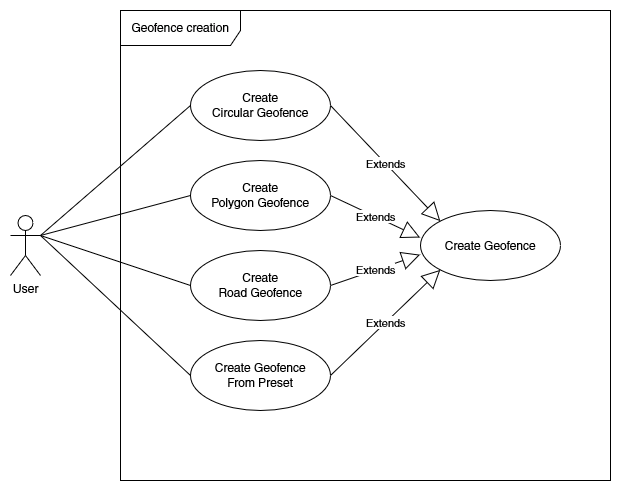

The diagram above was exported from draw.io. Its source (the exported page's mxGraphModel, read from the mxfile embedded in the PNG):
<mxGraphModel dx="3671" dy="1474" grid="1" gridSize="10" guides="1" tooltips="1" connect="1" arrows="1" fold="1" page="1" pageScale="1" pageWidth="827" pageHeight="1169" math="0" shadow="0">
  <root>
    <mxCell id="0" />
    <mxCell id="1" parent="0" />
    <mxCell id="newUyBGds45_pQZBAZLp-2" value="User" style="shape=umlActor;verticalLabelPosition=bottom;verticalAlign=top;html=1;" parent="1" vertex="1">
      <mxGeometry x="-710" y="575" width="30" height="60" as="geometry" />
    </mxCell>
    <mxCell id="newUyBGds45_pQZBAZLp-3" value="Create Geofence" style="ellipse;whiteSpace=wrap;html=1;" parent="1" vertex="1">
      <mxGeometry x="-300" y="570" width="140" height="70" as="geometry" />
    </mxCell>
    <mxCell id="hTBgJviE7DZUuY1H24xH-5" style="rounded=0;orthogonalLoop=1;jettySize=auto;html=1;exitX=0;exitY=0.5;exitDx=0;exitDy=0;entryX=1;entryY=0.3333333333333333;entryDx=0;entryDy=0;entryPerimeter=0;elbow=vertical;endArrow=none;endFill=0;" parent="1" source="newUyBGds45_pQZBAZLp-4" target="newUyBGds45_pQZBAZLp-2" edge="1">
      <mxGeometry relative="1" as="geometry" />
    </mxCell>
    <mxCell id="newUyBGds45_pQZBAZLp-4" value="&lt;div&gt;Create&lt;/div&gt;&lt;div&gt;Circular Geofence&lt;/div&gt;" style="ellipse;whiteSpace=wrap;html=1;" parent="1" vertex="1">
      <mxGeometry x="-530" y="430" width="140" height="70" as="geometry" />
    </mxCell>
    <mxCell id="hTBgJviE7DZUuY1H24xH-8" style="edgeStyle=none;rounded=0;orthogonalLoop=1;jettySize=auto;html=1;exitX=0;exitY=0.5;exitDx=0;exitDy=0;endArrow=none;endFill=0;elbow=vertical;entryX=1;entryY=0.3333333333333333;entryDx=0;entryDy=0;entryPerimeter=0;" parent="1" source="newUyBGds45_pQZBAZLp-7" target="newUyBGds45_pQZBAZLp-2" edge="1">
      <mxGeometry relative="1" as="geometry">
        <mxPoint x="-620" y="660" as="targetPoint" />
      </mxGeometry>
    </mxCell>
    <mxCell id="newUyBGds45_pQZBAZLp-7" value="&lt;div&gt;Create&lt;/div&gt;&lt;div&gt;Road Geofence&lt;/div&gt;" style="ellipse;whiteSpace=wrap;html=1;" parent="1" vertex="1">
      <mxGeometry x="-530" y="610" width="140" height="70" as="geometry" />
    </mxCell>
    <mxCell id="hTBgJviE7DZUuY1H24xH-9" style="edgeStyle=none;rounded=0;orthogonalLoop=1;jettySize=auto;html=1;exitX=0;exitY=0.5;exitDx=0;exitDy=0;entryX=1;entryY=0.3333333333333333;entryDx=0;entryDy=0;entryPerimeter=0;endArrow=none;endFill=0;elbow=vertical;" parent="1" source="newUyBGds45_pQZBAZLp-8" target="newUyBGds45_pQZBAZLp-2" edge="1">
      <mxGeometry relative="1" as="geometry" />
    </mxCell>
    <mxCell id="newUyBGds45_pQZBAZLp-8" value="&lt;div&gt;Create Geofence&lt;/div&gt;&lt;div&gt;From Preset&lt;br&gt;&lt;/div&gt;" style="ellipse;whiteSpace=wrap;html=1;" parent="1" vertex="1">
      <mxGeometry x="-530" y="700" width="140" height="70" as="geometry" />
    </mxCell>
    <mxCell id="newUyBGds45_pQZBAZLp-9" value="Extends" style="endArrow=block;endSize=16;endFill=0;html=1;rounded=0;exitX=1;exitY=0.5;exitDx=0;exitDy=0;entryX=0;entryY=0;entryDx=0;entryDy=0;" parent="1" source="newUyBGds45_pQZBAZLp-4" target="newUyBGds45_pQZBAZLp-3" edge="1">
      <mxGeometry width="160" relative="1" as="geometry">
        <mxPoint x="-230" y="490" as="sourcePoint" />
        <mxPoint x="-70" y="490" as="targetPoint" />
      </mxGeometry>
    </mxCell>
    <mxCell id="hTBgJviE7DZUuY1H24xH-7" style="edgeStyle=none;rounded=0;orthogonalLoop=1;jettySize=auto;html=1;exitX=0;exitY=0.5;exitDx=0;exitDy=0;entryX=1;entryY=0.3333333333333333;entryDx=0;entryDy=0;entryPerimeter=0;endArrow=none;endFill=0;elbow=vertical;" parent="1" source="newUyBGds45_pQZBAZLp-6" target="newUyBGds45_pQZBAZLp-2" edge="1">
      <mxGeometry relative="1" as="geometry" />
    </mxCell>
    <mxCell id="newUyBGds45_pQZBAZLp-6" value="&lt;div&gt;Create&lt;/div&gt;&lt;div&gt;Polygon Geofence&lt;/div&gt;" style="ellipse;whiteSpace=wrap;html=1;" parent="1" vertex="1">
      <mxGeometry x="-530" y="520" width="140" height="70" as="geometry" />
    </mxCell>
    <mxCell id="hTBgJviE7DZUuY1H24xH-2" value="Extends" style="endArrow=block;endSize=16;endFill=0;html=1;rounded=0;exitX=1;exitY=0.5;exitDx=0;exitDy=0;entryX=-0.003;entryY=0.386;entryDx=0;entryDy=0;entryPerimeter=0;" parent="1" source="newUyBGds45_pQZBAZLp-6" target="newUyBGds45_pQZBAZLp-3" edge="1">
      <mxGeometry width="160" relative="1" as="geometry">
        <mxPoint x="-380" y="455" as="sourcePoint" />
        <mxPoint x="-220" y="530" as="targetPoint" />
      </mxGeometry>
    </mxCell>
    <mxCell id="hTBgJviE7DZUuY1H24xH-3" value="Extends" style="endArrow=block;endSize=16;endFill=0;html=1;rounded=0;exitX=1;exitY=0.5;exitDx=0;exitDy=0;entryX=-0.003;entryY=0.631;entryDx=0;entryDy=0;entryPerimeter=0;" parent="1" source="newUyBGds45_pQZBAZLp-7" target="newUyBGds45_pQZBAZLp-3" edge="1">
      <mxGeometry width="160" relative="1" as="geometry">
        <mxPoint x="-380" y="565" as="sourcePoint" />
        <mxPoint x="-290" y="615" as="targetPoint" />
      </mxGeometry>
    </mxCell>
    <mxCell id="hTBgJviE7DZUuY1H24xH-4" value="Extends" style="endArrow=block;endSize=16;endFill=0;html=1;rounded=0;exitX=1;exitY=0.5;exitDx=0;exitDy=0;entryX=0;entryY=1;entryDx=0;entryDy=0;" parent="1" source="newUyBGds45_pQZBAZLp-8" target="newUyBGds45_pQZBAZLp-3" edge="1">
      <mxGeometry width="160" relative="1" as="geometry">
        <mxPoint x="-380" y="675" as="sourcePoint" />
        <mxPoint x="-290" y="615" as="targetPoint" />
      </mxGeometry>
    </mxCell>
    <mxCell id="M9rvuLsUCtxjbIE9A0Yo-1" value="Geofence creation" style="shape=umlFrame;whiteSpace=wrap;html=1;width=120;height=35;" vertex="1" parent="1">
      <mxGeometry x="-600" y="370" width="490" height="470" as="geometry" />
    </mxCell>
  </root>
</mxGraphModel>